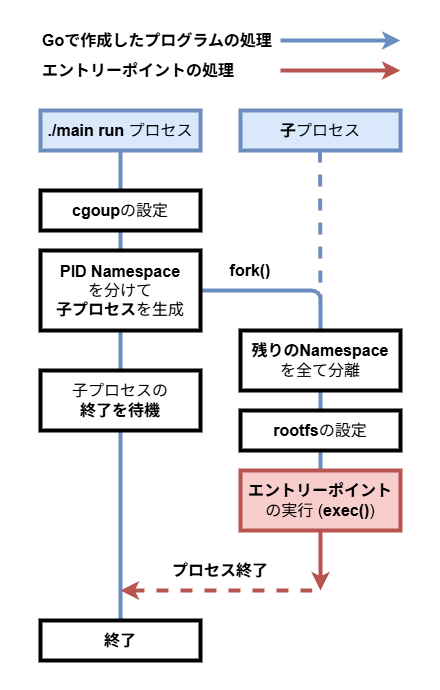

The diagram above was exported from draw.io. Its source (the exported page's mxGraphModel, read from the mxfile embedded in the PNG):
<mxGraphModel dx="863" dy="800" grid="1" gridSize="10" guides="1" tooltips="1" connect="1" arrows="1" fold="1" page="1" pageScale="1" pageWidth="540" pageHeight="280" math="0" shadow="0">
  <root>
    <mxCell id="0" />
    <mxCell id="1" parent="0" />
    <mxCell id="26" value="" style="rounded=0;whiteSpace=wrap;html=1;fillColor=default;strokeColor=none;" parent="1" vertex="1">
      <mxGeometry y="-140" width="440" height="690" as="geometry" />
    </mxCell>
    <mxCell id="14" value="" style="endArrow=none;html=1;startArrow=none;startFill=0;strokeWidth=4;fillColor=#dae8fc;strokeColor=#6c8ebf;exitX=0.5;exitY=0;exitDx=0;exitDy=0;dashed=1;" parent="1" source="6" edge="1">
      <mxGeometry width="50" height="50" relative="1" as="geometry">
        <mxPoint x="320" y="170" as="sourcePoint" />
        <mxPoint x="319.5" y="10" as="targetPoint" />
      </mxGeometry>
    </mxCell>
    <mxCell id="15" value="" style="endArrow=none;html=1;startArrow=classic;startFill=1;strokeWidth=4;fillColor=#f8cecc;strokeColor=#b85450;entryX=0.5;entryY=1;entryDx=0;entryDy=0;" parent="1" target="8" edge="1">
      <mxGeometry width="50" height="50" relative="1" as="geometry">
        <mxPoint x="320" y="450" as="sourcePoint" />
        <mxPoint x="319.5" y="10" as="targetPoint" />
      </mxGeometry>
    </mxCell>
    <mxCell id="12" value="" style="endArrow=none;html=1;startArrow=none;startFill=0;strokeWidth=4;fillColor=#dae8fc;strokeColor=#6c8ebf;entryX=1;entryY=0.5;entryDx=0;entryDy=0;" parent="1" source="8" target="4" edge="1">
      <mxGeometry width="50" height="50" relative="1" as="geometry">
        <mxPoint x="130" y="460" as="sourcePoint" />
        <mxPoint x="130" y="20" as="targetPoint" />
        <Array as="points">
          <mxPoint x="320" y="150" />
        </Array>
      </mxGeometry>
    </mxCell>
    <mxCell id="9" value="" style="endArrow=none;html=1;startArrow=none;startFill=0;strokeWidth=4;fillColor=#dae8fc;strokeColor=#6c8ebf;exitX=0.5;exitY=0;exitDx=0;exitDy=0;" parent="1" source="25" edge="1">
      <mxGeometry width="50" height="50" relative="1" as="geometry">
        <mxPoint x="120" y="550" as="sourcePoint" />
        <mxPoint x="120" y="10" as="targetPoint" />
      </mxGeometry>
    </mxCell>
    <mxCell id="2" value="&lt;font style=&quot;font-size: 16px;&quot;&gt;&lt;b&gt;cgoup&lt;/b&gt;の設定&lt;/font&gt;" style="rounded=0;whiteSpace=wrap;html=1;strokeWidth=4;" parent="1" vertex="1">
      <mxGeometry x="40" y="50" width="160" height="40" as="geometry" />
    </mxCell>
    <mxCell id="4" value="&lt;span style=&quot;font-size: 16px;&quot;&gt;&lt;b&gt;PID Namespace&lt;/b&gt;&lt;/span&gt;&lt;div&gt;&lt;span style=&quot;font-size: 16px;&quot;&gt;を分けて&lt;/span&gt;&lt;/div&gt;&lt;div&gt;&lt;span style=&quot;font-size: 16px;&quot;&gt;&lt;b&gt;子プロセス&lt;/b&gt;を生成&lt;/span&gt;&lt;/div&gt;" style="rounded=0;whiteSpace=wrap;html=1;strokeWidth=4;" parent="1" vertex="1">
      <mxGeometry x="40" y="110" width="160" height="80" as="geometry" />
    </mxCell>
    <mxCell id="6" value="&lt;span style=&quot;font-size: 16px;&quot;&gt;&lt;b&gt;残りのNamespace&lt;/b&gt;&lt;br&gt;を全て分離&lt;/span&gt;" style="rounded=0;whiteSpace=wrap;html=1;strokeWidth=4;" parent="1" vertex="1">
      <mxGeometry x="240" y="190" width="160" height="60" as="geometry" />
    </mxCell>
    <mxCell id="7" value="&lt;font style=&quot;font-size: 16px;&quot;&gt;&lt;b&gt;rootfs&lt;/b&gt;の設定&lt;/font&gt;" style="rounded=0;whiteSpace=wrap;html=1;strokeWidth=4;" parent="1" vertex="1">
      <mxGeometry x="240" y="270" width="160" height="40" as="geometry" />
    </mxCell>
    <mxCell id="8" value="&lt;font style=&quot;font-size: 16px;&quot;&gt;&lt;b&gt;エントリーポイント&lt;/b&gt;&lt;/font&gt;&lt;div&gt;&lt;font style=&quot;font-size: 16px;&quot;&gt;の実行 (&lt;b&gt;exec()&lt;/b&gt;)&lt;/font&gt;&lt;/div&gt;" style="rounded=0;whiteSpace=wrap;html=1;strokeWidth=4;fillColor=#f8cecc;strokeColor=#b85450;" parent="1" vertex="1">
      <mxGeometry x="240" y="330" width="160" height="60" as="geometry" />
    </mxCell>
    <mxCell id="10" value="&lt;span style=&quot;font-size: 16px;&quot;&gt;&lt;b&gt;./main run &lt;/b&gt;プロセス&lt;/span&gt;" style="rounded=0;whiteSpace=wrap;html=1;strokeWidth=4;fillColor=#dae8fc;strokeColor=#6c8ebf;" parent="1" vertex="1">
      <mxGeometry x="40" y="-30" width="160" height="40" as="geometry" />
    </mxCell>
    <mxCell id="11" value="&lt;span style=&quot;font-size: 16px;&quot;&gt;&lt;b&gt;子&lt;/b&gt;プロセス&lt;/span&gt;" style="rounded=0;whiteSpace=wrap;html=1;strokeWidth=4;fillColor=#dae8fc;strokeColor=#6c8ebf;" parent="1" vertex="1">
      <mxGeometry x="240" y="-30" width="160" height="40" as="geometry" />
    </mxCell>
    <mxCell id="13" value="&lt;font style=&quot;font-size: 16px;&quot;&gt;&lt;b&gt;fork()&lt;/b&gt;&lt;/font&gt;" style="rounded=0;whiteSpace=wrap;html=1;fillColor=none;strokeColor=none;" parent="1" vertex="1">
      <mxGeometry x="210" y="110" width="80" height="40" as="geometry" />
    </mxCell>
    <mxCell id="16" value="&lt;span style=&quot;font-size: 16px;&quot;&gt;&lt;b&gt;Goで作成したプログラムの処理&lt;/b&gt;&lt;/span&gt;" style="rounded=0;whiteSpace=wrap;html=1;fillColor=none;strokeColor=none;align=left;" parent="1" vertex="1">
      <mxGeometry x="40" y="-120" width="240" height="40" as="geometry" />
    </mxCell>
    <mxCell id="17" value="&lt;span style=&quot;font-size: 16px;&quot;&gt;&lt;b&gt;エントリーポイントの処理&lt;/b&gt;&lt;/span&gt;" style="rounded=0;whiteSpace=wrap;html=1;fillColor=none;strokeColor=none;align=left;" parent="1" vertex="1">
      <mxGeometry x="40" y="-90" width="240" height="40" as="geometry" />
    </mxCell>
    <mxCell id="18" value="" style="endArrow=none;html=1;startArrow=classic;startFill=1;strokeWidth=4;fillColor=#f8cecc;strokeColor=#b85450;entryX=1;entryY=0.5;entryDx=0;entryDy=0;" parent="1" target="17" edge="1">
      <mxGeometry width="50" height="50" relative="1" as="geometry">
        <mxPoint x="400" y="-70" as="sourcePoint" />
        <mxPoint x="330" y="380" as="targetPoint" />
      </mxGeometry>
    </mxCell>
    <mxCell id="20" value="" style="endArrow=none;html=1;startArrow=classic;startFill=1;strokeWidth=4;fillColor=#dae8fc;strokeColor=#6c8ebf;entryX=1;entryY=0.5;entryDx=0;entryDy=0;" parent="1" target="16" edge="1">
      <mxGeometry width="50" height="50" relative="1" as="geometry">
        <mxPoint x="400" y="-100" as="sourcePoint" />
        <mxPoint x="250" y="-50" as="targetPoint" />
      </mxGeometry>
    </mxCell>
    <mxCell id="22" value="&lt;div&gt;&lt;span style=&quot;font-size: 16px; background-color: transparent;&quot;&gt;&lt;font style=&quot;color: rgb(0, 0, 0);&quot;&gt;子プロセスの&lt;/font&gt;&lt;/span&gt;&lt;/div&gt;&lt;div&gt;&lt;b style=&quot;font-size: 16px; background-color: transparent; color: rgb(63, 63, 63);&quot;&gt;&lt;font style=&quot;color: rgb(0, 0, 0);&quot;&gt;終了を待機&lt;/font&gt;&lt;/b&gt;&lt;/div&gt;" style="rounded=0;whiteSpace=wrap;html=1;strokeWidth=4;" parent="1" vertex="1">
      <mxGeometry x="40" y="230" width="160" height="60" as="geometry" />
    </mxCell>
    <mxCell id="23" value="" style="endArrow=none;html=1;startArrow=classic;startFill=1;strokeWidth=4;fillColor=#f8cecc;strokeColor=#b85450;dashed=1;" parent="1" edge="1">
      <mxGeometry width="50" height="50" relative="1" as="geometry">
        <mxPoint x="120" y="450" as="sourcePoint" />
        <mxPoint x="320" y="450" as="targetPoint" />
      </mxGeometry>
    </mxCell>
    <mxCell id="24" value="&lt;span style=&quot;font-size: 16px;&quot;&gt;&lt;b&gt;プロセス終了&lt;/b&gt;&lt;/span&gt;" style="rounded=0;whiteSpace=wrap;html=1;fillColor=none;strokeColor=none;" parent="1" vertex="1">
      <mxGeometry x="160" y="410" width="120" height="40" as="geometry" />
    </mxCell>
    <mxCell id="25" value="&lt;span style=&quot;font-size: 16px;&quot;&gt;&lt;b&gt;終了&lt;/b&gt;&lt;/span&gt;" style="rounded=0;whiteSpace=wrap;html=1;strokeWidth=4;" parent="1" vertex="1">
      <mxGeometry x="40" y="480" width="160" height="40" as="geometry" />
    </mxCell>
  </root>
</mxGraphModel>